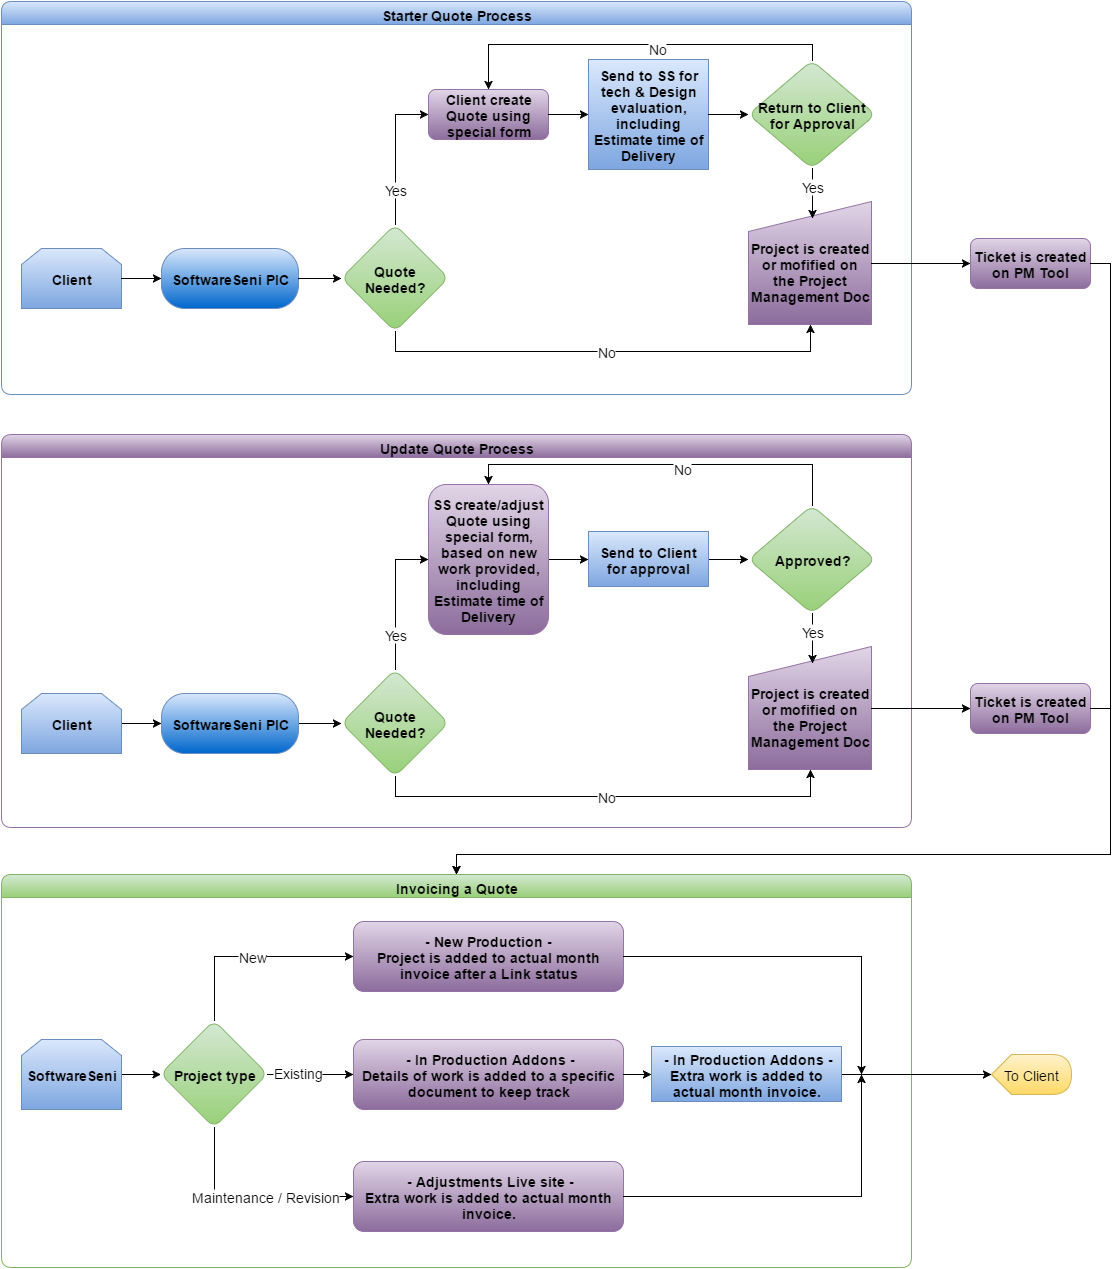

The diagram above was exported from draw.io. Its source (the exported page's mxGraphModel, read from the mxfile embedded in the PNG):
<mxGraphModel dx="1674" dy="1959" grid="1" gridSize="10" guides="1" tooltips="1" connect="1" arrows="1" fold="1" page="1" pageScale="1" pageWidth="826" pageHeight="1169" background="#ffffff" math="0">
  <root>
    <mxCell id="0" style=";html=1;" />
    <mxCell id="1" style=";html=1;" parent="0" />
    <mxCell id="5370ae9c7ac9eee1-5" value="Client" style="shape=loopLimit;whiteSpace=wrap;html=1;plain-blue;fontStyle=1;fontSize=14;" vertex="1" parent="1">
      <mxGeometry x="170" y="-886" width="100" height="60" as="geometry" />
    </mxCell>
    <mxCell id="5370ae9c7ac9eee1-7" value="Starter Quote Process" style="swimlane;whiteSpace=wrap;html=1;fontSize=14;swimlaneFillColor=none;rounded=1;plain-blue" vertex="1" parent="1">
      <mxGeometry x="150" y="-1133" width="910" height="393" as="geometry">
        <mxRectangle x="150" y="-1133" width="170" height="23" as="alternateBounds" />
      </mxGeometry>
    </mxCell>
    <mxCell id="5370ae9c7ac9eee1-8" value="SoftwareSeni PIC" style="rounded=1;whiteSpace=wrap;html=1;fontSize=14;perimeterSpacing=0;plain-blue;fontStyle=1;gradientColor=#0066CC;arcSize=39;" vertex="1" parent="5370ae9c7ac9eee1-7">
      <mxGeometry x="160" y="247" width="137" height="60" as="geometry" />
    </mxCell>
    <mxCell id="5370ae9c7ac9eee1-9" value="Quote Needed?" style="rhombus;whiteSpace=wrap;html=1;rounded=1;fontSize=14;plain-green;fontStyle=1" vertex="1" parent="5370ae9c7ac9eee1-7">
      <mxGeometry x="340" y="223" width="107" height="107" as="geometry" />
    </mxCell>
    <mxCell id="5370ae9c7ac9eee1-10" value="Client create Quote using special form" style="whiteSpace=wrap;html=1;rounded=1;fontSize=14;fontStyle=1;plain-purple" vertex="1" parent="5370ae9c7ac9eee1-7">
      <mxGeometry x="427" y="88" width="120" height="50" as="geometry" />
    </mxCell>
    <mxCell id="5370ae9c7ac9eee1-12" value="Send to SS for tech &amp;amp; Design evaluation, including Estimate time of Delivery" style="whiteSpace=wrap;html=1;rounded=0;fontSize=14;plain-blue;fontStyle=1" vertex="1" parent="5370ae9c7ac9eee1-7">
      <mxGeometry x="587" y="58" width="120" height="110" as="geometry" />
    </mxCell>
    <mxCell id="5370ae9c7ac9eee1-13" value="Yes" style="edgeStyle=orthogonalEdgeStyle;rounded=0;html=1;exitX=0.5;exitY=0;entryX=0;entryY=0.5;jettySize=auto;orthogonalLoop=1;fontSize=14;" edge="1" parent="5370ae9c7ac9eee1-7" source="5370ae9c7ac9eee1-9" target="5370ae9c7ac9eee1-10">
      <mxGeometry x="-0.5102" relative="1" as="geometry">
        <mxPoint as="offset" />
      </mxGeometry>
    </mxCell>
    <mxCell id="5370ae9c7ac9eee1-14" style="edgeStyle=orthogonalEdgeStyle;rounded=0;html=1;exitX=1;exitY=0.5;entryX=0;entryY=0.5;jettySize=auto;orthogonalLoop=1;fontSize=14;" edge="1" parent="5370ae9c7ac9eee1-7" source="5370ae9c7ac9eee1-10" target="5370ae9c7ac9eee1-12">
      <mxGeometry relative="1" as="geometry" />
    </mxCell>
    <mxCell id="5370ae9c7ac9eee1-17" style="edgeStyle=orthogonalEdgeStyle;rounded=0;html=1;exitX=1;exitY=0.5;entryX=0;entryY=0.5;jettySize=auto;orthogonalLoop=1;fontSize=14;" edge="1" parent="5370ae9c7ac9eee1-7" source="5370ae9c7ac9eee1-8" target="5370ae9c7ac9eee1-9">
      <mxGeometry relative="1" as="geometry" />
    </mxCell>
    <mxCell id="5370ae9c7ac9eee1-21" value="&lt;div&gt;&lt;br&gt;&lt;/div&gt;Project is created or mofified on the Project Management Doc" style="shape=manualInput;whiteSpace=wrap;html=1;rounded=0;fontSize=14;fontStyle=1;plain-purple" vertex="1" parent="5370ae9c7ac9eee1-7">
      <mxGeometry x="747" y="200" width="123" height="123" as="geometry" />
    </mxCell>
    <mxCell id="5370ae9c7ac9eee1-23" value="No" style="edgeStyle=orthogonalEdgeStyle;rounded=0;html=1;exitX=0.5;exitY=1;entryX=0.5;entryY=1;jettySize=auto;orthogonalLoop=1;fontSize=14;" edge="1" parent="5370ae9c7ac9eee1-7" source="5370ae9c7ac9eee1-9" target="5370ae9c7ac9eee1-21">
      <mxGeometry relative="1" as="geometry" />
    </mxCell>
    <mxCell id="5370ae9c7ac9eee1-29" value="&lt;span&gt;Return to Client for Approval&lt;/span&gt;" style="rhombus;whiteSpace=wrap;html=1;rounded=1;fontSize=14;plain-green;fontStyle=1" vertex="1" parent="5370ae9c7ac9eee1-7">
      <mxGeometry x="747" y="59" width="127" height="108" as="geometry" />
    </mxCell>
    <mxCell id="5370ae9c7ac9eee1-30" value="Yes" style="edgeStyle=orthogonalEdgeStyle;rounded=0;html=1;exitX=0.5;exitY=1;entryX=0.52;entryY=0.138;entryPerimeter=0;jettySize=auto;orthogonalLoop=1;fontSize=14;" edge="1" parent="5370ae9c7ac9eee1-7" source="5370ae9c7ac9eee1-29" target="5370ae9c7ac9eee1-21">
      <mxGeometry relative="1" as="geometry" />
    </mxCell>
    <mxCell id="5370ae9c7ac9eee1-33" style="edgeStyle=orthogonalEdgeStyle;rounded=0;html=1;exitX=1;exitY=0.5;entryX=0;entryY=0.5;jettySize=auto;orthogonalLoop=1;fontSize=14;" edge="1" parent="5370ae9c7ac9eee1-7" source="5370ae9c7ac9eee1-12" target="5370ae9c7ac9eee1-29">
      <mxGeometry relative="1" as="geometry" />
    </mxCell>
    <mxCell id="5370ae9c7ac9eee1-34" style="edgeStyle=orthogonalEdgeStyle;rounded=0;html=1;exitX=0.5;exitY=0;entryX=0.5;entryY=0;jettySize=auto;orthogonalLoop=1;fontSize=14;" edge="1" parent="5370ae9c7ac9eee1-7" source="5370ae9c7ac9eee1-29" target="5370ae9c7ac9eee1-10">
      <mxGeometry relative="1" as="geometry">
        <Array as="points">
          <mxPoint x="811" y="51" />
          <mxPoint x="811" y="43" />
          <mxPoint x="490" y="43" />
        </Array>
      </mxGeometry>
    </mxCell>
    <mxCell id="5370ae9c7ac9eee1-35" value="No" style="text;html=1;resizable=0;points=[];;align=center;verticalAlign=middle;labelBackgroundColor=#ffffff;fontSize=14;" vertex="1" connectable="0" parent="5370ae9c7ac9eee1-34">
      <mxGeometry x="-0.1056" y="3" relative="1" as="geometry">
        <mxPoint as="offset" />
      </mxGeometry>
    </mxCell>
    <mxCell id="5370ae9c7ac9eee1-15" style="edgeStyle=orthogonalEdgeStyle;rounded=0;html=1;exitX=1;exitY=0.5;entryX=0;entryY=0.5;jettySize=auto;orthogonalLoop=1;fontSize=14;" edge="1" parent="1" source="5370ae9c7ac9eee1-5" target="5370ae9c7ac9eee1-8">
      <mxGeometry relative="1" as="geometry" />
    </mxCell>
    <mxCell id="5370ae9c7ac9eee1-24" value="Ticket is created on PM Tool" style="whiteSpace=wrap;html=1;rounded=1;fontSize=14;fontStyle=1;plain-purple" vertex="1" parent="1">
      <mxGeometry x="1119" y="-896" width="120" height="50" as="geometry" />
    </mxCell>
    <mxCell id="5370ae9c7ac9eee1-25" style="edgeStyle=orthogonalEdgeStyle;rounded=0;html=1;exitX=1;exitY=0.5;entryX=0;entryY=0.5;jettySize=auto;orthogonalLoop=1;fontSize=14;" edge="1" parent="1" source="5370ae9c7ac9eee1-21" target="5370ae9c7ac9eee1-24">
      <mxGeometry relative="1" as="geometry" />
    </mxCell>
    <mxCell id="5370ae9c7ac9eee1-36" style="edgeStyle=orthogonalEdgeStyle;rounded=0;html=1;exitX=1;exitY=0.5;entryX=0;entryY=0.5;jettySize=auto;orthogonalLoop=1;fontSize=14;" edge="1" parent="1" source="5370ae9c7ac9eee1-37" target="5370ae9c7ac9eee1-40">
      <mxGeometry x="270" y="-423" as="geometry" />
    </mxCell>
    <mxCell id="5370ae9c7ac9eee1-37" value="Client" style="shape=loopLimit;whiteSpace=wrap;html=1;plain-blue;fontStyle=1;fontSize=14;" vertex="1" parent="1">
      <mxGeometry x="170" y="-441" width="100" height="60" as="geometry" />
    </mxCell>
    <mxCell id="5370ae9c7ac9eee1-38" value="Update Quote Process" style="swimlane;whiteSpace=wrap;html=1;fontSize=14;swimlaneFillColor=none;rounded=1;plain-purple" vertex="1" parent="1">
      <mxGeometry x="150" y="-700" width="910" height="393" as="geometry">
        <mxRectangle x="150" y="-1133" width="170" height="23" as="alternateBounds" />
      </mxGeometry>
    </mxCell>
    <mxCell id="5370ae9c7ac9eee1-39" style="edgeStyle=orthogonalEdgeStyle;rounded=0;html=1;exitX=1;exitY=0.5;entryX=0;entryY=0.5;jettySize=auto;orthogonalLoop=1;fontSize=14;" edge="1" parent="5370ae9c7ac9eee1-38" source="5370ae9c7ac9eee1-40" target="5370ae9c7ac9eee1-43">
      <mxGeometry relative="1" as="geometry" />
    </mxCell>
    <mxCell id="5370ae9c7ac9eee1-40" value="SoftwareSeni PIC" style="rounded=1;whiteSpace=wrap;html=1;fontSize=14;perimeterSpacing=0;plain-blue;fontStyle=1;gradientColor=#0066CC;arcSize=39;" vertex="1" parent="5370ae9c7ac9eee1-38">
      <mxGeometry x="160" y="259" width="137" height="60" as="geometry" />
    </mxCell>
    <mxCell id="5370ae9c7ac9eee1-41" value="Yes" style="edgeStyle=orthogonalEdgeStyle;rounded=0;html=1;exitX=0.5;exitY=0;entryX=0;entryY=0.5;jettySize=auto;orthogonalLoop=1;fontSize=14;" edge="1" parent="5370ae9c7ac9eee1-38" source="5370ae9c7ac9eee1-43" target="5370ae9c7ac9eee1-45">
      <mxGeometry x="-0.5102" relative="1" as="geometry">
        <mxPoint as="offset" />
      </mxGeometry>
    </mxCell>
    <mxCell id="5370ae9c7ac9eee1-42" value="No" style="edgeStyle=orthogonalEdgeStyle;rounded=0;html=1;exitX=0.5;exitY=1;entryX=0.5;entryY=1;jettySize=auto;orthogonalLoop=1;fontSize=14;" edge="1" parent="5370ae9c7ac9eee1-38" source="5370ae9c7ac9eee1-43" target="5370ae9c7ac9eee1-48">
      <mxGeometry relative="1" as="geometry" />
    </mxCell>
    <mxCell id="5370ae9c7ac9eee1-43" value="Quote Needed?" style="rhombus;whiteSpace=wrap;html=1;rounded=1;fontSize=14;plain-green;fontStyle=1" vertex="1" parent="5370ae9c7ac9eee1-38">
      <mxGeometry x="340" y="235" width="107" height="107" as="geometry" />
    </mxCell>
    <mxCell id="5370ae9c7ac9eee1-44" style="edgeStyle=orthogonalEdgeStyle;rounded=0;html=1;exitX=1;exitY=0.5;entryX=0;entryY=0.5;jettySize=auto;orthogonalLoop=1;fontSize=14;" edge="1" parent="5370ae9c7ac9eee1-38" source="5370ae9c7ac9eee1-45" target="5370ae9c7ac9eee1-47">
      <mxGeometry relative="1" as="geometry" />
    </mxCell>
    <mxCell id="5370ae9c7ac9eee1-45" value="SS create/adjust Quote using special form, based on new work provided, including Estimate time of Delivery" style="whiteSpace=wrap;html=1;rounded=1;fontSize=14;fontStyle=1;plain-purple" vertex="1" parent="5370ae9c7ac9eee1-38">
      <mxGeometry x="427" y="50" width="120" height="150" as="geometry" />
    </mxCell>
    <mxCell id="5370ae9c7ac9eee1-46" style="edgeStyle=orthogonalEdgeStyle;rounded=0;html=1;exitX=1;exitY=0.5;entryX=0;entryY=0.5;jettySize=auto;orthogonalLoop=1;fontSize=14;" edge="1" parent="5370ae9c7ac9eee1-38" source="5370ae9c7ac9eee1-47" target="5370ae9c7ac9eee1-52">
      <mxGeometry relative="1" as="geometry" />
    </mxCell>
    <mxCell id="5370ae9c7ac9eee1-47" value="Send to Client for approval" style="whiteSpace=wrap;html=1;rounded=0;fontSize=14;plain-blue;fontStyle=1" vertex="1" parent="5370ae9c7ac9eee1-38">
      <mxGeometry x="587" y="97" width="120" height="55" as="geometry" />
    </mxCell>
    <mxCell id="5370ae9c7ac9eee1-48" value="&lt;div&gt;&lt;br&gt;&lt;/div&gt;Project is created or mofified on the Project Management Doc" style="shape=manualInput;whiteSpace=wrap;html=1;rounded=0;fontSize=14;fontStyle=1;plain-purple" vertex="1" parent="5370ae9c7ac9eee1-38">
      <mxGeometry x="747" y="212" width="123" height="123" as="geometry" />
    </mxCell>
    <mxCell id="5370ae9c7ac9eee1-49" value="Yes" style="edgeStyle=orthogonalEdgeStyle;rounded=0;html=1;exitX=0.5;exitY=1;entryX=0.52;entryY=0.138;entryPerimeter=0;jettySize=auto;orthogonalLoop=1;fontSize=14;" edge="1" parent="5370ae9c7ac9eee1-38" source="5370ae9c7ac9eee1-52" target="5370ae9c7ac9eee1-48">
      <mxGeometry relative="1" as="geometry" />
    </mxCell>
    <mxCell id="5370ae9c7ac9eee1-50" style="edgeStyle=orthogonalEdgeStyle;rounded=0;html=1;exitX=0.5;exitY=0;entryX=0.5;entryY=0;jettySize=auto;orthogonalLoop=1;fontSize=14;" edge="1" parent="5370ae9c7ac9eee1-38" source="5370ae9c7ac9eee1-52" target="5370ae9c7ac9eee1-45">
      <mxGeometry relative="1" as="geometry">
        <Array as="points">
          <mxPoint x="811" y="30" />
          <mxPoint x="487" y="30" />
        </Array>
      </mxGeometry>
    </mxCell>
    <mxCell id="5370ae9c7ac9eee1-51" value="No" style="text;html=1;resizable=0;points=[];;align=center;verticalAlign=middle;labelBackgroundColor=#ffffff;fontSize=14;" vertex="1" connectable="0" parent="5370ae9c7ac9eee1-50">
      <mxGeometry x="-0.1056" y="3" relative="1" as="geometry">
        <mxPoint as="offset" />
      </mxGeometry>
    </mxCell>
    <mxCell id="5370ae9c7ac9eee1-52" value="&lt;span&gt;Approved?&lt;/span&gt;" style="rhombus;whiteSpace=wrap;html=1;rounded=1;fontSize=14;plain-green;fontStyle=1" vertex="1" parent="5370ae9c7ac9eee1-38">
      <mxGeometry x="747" y="71" width="127" height="108" as="geometry" />
    </mxCell>
    <mxCell id="5370ae9c7ac9eee1-53" value="Ticket is created on PM Tool" style="whiteSpace=wrap;html=1;rounded=1;fontSize=14;fontStyle=1;plain-purple" vertex="1" parent="1">
      <mxGeometry x="1119" y="-451" width="120" height="50" as="geometry" />
    </mxCell>
    <mxCell id="5370ae9c7ac9eee1-54" style="edgeStyle=orthogonalEdgeStyle;rounded=0;html=1;exitX=1;exitY=0.5;entryX=0;entryY=0.5;jettySize=auto;orthogonalLoop=1;fontSize=14;" edge="1" parent="1" source="5370ae9c7ac9eee1-48" target="5370ae9c7ac9eee1-53">
      <mxGeometry x="1020" y="-438" as="geometry" />
    </mxCell>
    <mxCell id="487c5d8073abdaf7-1" value="Invoicing a Quote" style="swimlane;whiteSpace=wrap;html=1;fontSize=14;swimlaneFillColor=none;rounded=1;plain-green" vertex="1" parent="1">
      <mxGeometry x="150" y="-260" width="910" height="393" as="geometry">
        <mxRectangle x="150" y="-1133" width="170" height="23" as="alternateBounds" />
      </mxGeometry>
    </mxCell>
    <mxCell id="7b8834bf88c6e13d-1" value="Project type" style="rhombus;whiteSpace=wrap;html=1;rounded=1;fontSize=14;plain-green;fontStyle=1" vertex="1" parent="487c5d8073abdaf7-1">
      <mxGeometry x="159" y="146" width="107" height="107" as="geometry" />
    </mxCell>
    <mxCell id="7b8834bf88c6e13d-2" value="&lt;div&gt;- New Production -&lt;/div&gt;Project is added to actual month invoice after a Link status" style="whiteSpace=wrap;html=1;rounded=1;fontSize=14;fontStyle=1;plain-purple" vertex="1" parent="487c5d8073abdaf7-1">
      <mxGeometry x="352" y="47" width="270" height="70" as="geometry" />
    </mxCell>
    <mxCell id="7b8834bf88c6e13d-3" value="New" style="edgeStyle=orthogonalEdgeStyle;rounded=0;html=1;exitX=0.5;exitY=0;entryX=0;entryY=0.5;jettySize=auto;orthogonalLoop=1;fontSize=14;" edge="1" parent="487c5d8073abdaf7-1" source="7b8834bf88c6e13d-1" target="7b8834bf88c6e13d-2">
      <mxGeometry relative="1" as="geometry" />
    </mxCell>
    <mxCell id="7b8834bf88c6e13d-4" value="&lt;div&gt;&lt;span&gt;&amp;nbsp;- In Production Addons -&lt;/span&gt;&lt;br&gt;&lt;/div&gt;&lt;div&gt;Details of work is added to a specific document to keep track&lt;/div&gt;" style="whiteSpace=wrap;html=1;rounded=1;fontSize=14;fontStyle=1;plain-purple" vertex="1" parent="487c5d8073abdaf7-1">
      <mxGeometry x="352" y="165" width="270" height="70" as="geometry" />
    </mxCell>
    <mxCell id="7b8834bf88c6e13d-6" style="edgeStyle=orthogonalEdgeStyle;rounded=0;html=1;exitX=1;exitY=0.5;jettySize=auto;orthogonalLoop=1;fontSize=14;" edge="1" parent="487c5d8073abdaf7-1" source="7b8834bf88c6e13d-22" target="7b8834bf88c6e13d-1">
      <mxGeometry relative="1" as="geometry">
        <mxPoint x="157" y="200" as="sourcePoint" />
        <Array as="points" />
      </mxGeometry>
    </mxCell>
    <mxCell id="7b8834bf88c6e13d-9" style="edgeStyle=orthogonalEdgeStyle;rounded=0;html=1;exitX=1;exitY=0.5;jettySize=auto;orthogonalLoop=1;fontSize=14;" edge="1" parent="487c5d8073abdaf7-1" source="7b8834bf88c6e13d-1" target="7b8834bf88c6e13d-4">
      <mxGeometry relative="1" as="geometry" />
    </mxCell>
    <mxCell id="7b8834bf88c6e13d-10" value="Existing" style="text;html=1;resizable=0;points=[];;align=center;verticalAlign=middle;labelBackgroundColor=#ffffff;fontSize=14;" vertex="1" connectable="0" parent="7b8834bf88c6e13d-9">
      <mxGeometry x="-0.2935" y="-2" relative="1" as="geometry">
        <mxPoint y="-5" as="offset" />
      </mxGeometry>
    </mxCell>
    <mxCell id="7b8834bf88c6e13d-11" value="&lt;div&gt;&amp;nbsp;- Adjustments Live site -&lt;/div&gt;Extra work is added to actual month invoice." style="whiteSpace=wrap;html=1;rounded=1;fontSize=14;fontStyle=1;plain-purple" vertex="1" parent="487c5d8073abdaf7-1">
      <mxGeometry x="352" y="287" width="270" height="70" as="geometry" />
    </mxCell>
    <mxCell id="7b8834bf88c6e13d-12" value="Maintenance / Revision" style="edgeStyle=orthogonalEdgeStyle;rounded=0;html=1;exitX=0.5;exitY=1;entryX=0;entryY=0.5;jettySize=auto;orthogonalLoop=1;fontSize=14;" edge="1" parent="487c5d8073abdaf7-1" source="7b8834bf88c6e13d-1" target="7b8834bf88c6e13d-11">
      <mxGeometry x="0.1503" relative="1" as="geometry">
        <mxPoint as="offset" />
      </mxGeometry>
    </mxCell>
    <mxCell id="7b8834bf88c6e13d-22" value="SoftwareSeni" style="shape=loopLimit;whiteSpace=wrap;html=1;rounded=0;fontSize=14;plain-blue;fontStyle=1" vertex="1" parent="487c5d8073abdaf7-1">
      <mxGeometry x="20" y="165" width="100" height="70" as="geometry" />
    </mxCell>
    <mxCell id="7b8834bf88c6e13d-7" style="edgeStyle=orthogonalEdgeStyle;rounded=0;html=1;exitX=1;exitY=0.5;entryX=0.5;entryY=0;jettySize=auto;orthogonalLoop=1;fontSize=14;" edge="1" parent="1" source="5370ae9c7ac9eee1-53" target="487c5d8073abdaf7-1">
      <mxGeometry relative="1" as="geometry">
        <Array as="points">
          <mxPoint x="1259" y="-426" />
          <mxPoint x="1259" y="-280" />
          <mxPoint x="605" y="-280" />
        </Array>
      </mxGeometry>
    </mxCell>
    <mxCell id="7b8834bf88c6e13d-8" style="edgeStyle=orthogonalEdgeStyle;rounded=0;html=1;exitX=1;exitY=0.5;entryX=0.5;entryY=0;jettySize=auto;orthogonalLoop=1;fontSize=14;" edge="1" parent="1" source="5370ae9c7ac9eee1-24" target="487c5d8073abdaf7-1">
      <mxGeometry relative="1" as="geometry">
        <Array as="points">
          <mxPoint x="1259" y="-871" />
          <mxPoint x="1259" y="-280" />
          <mxPoint x="605" y="-280" />
        </Array>
      </mxGeometry>
    </mxCell>
    <mxCell id="7b8834bf88c6e13d-14" value="To Client" style="shape=display;whiteSpace=wrap;html=1;rounded=0;fontSize=14;plain-yellow" vertex="1" parent="1">
      <mxGeometry x="1140" y="-80" width="80" height="40" as="geometry" />
    </mxCell>
    <mxCell id="7b8834bf88c6e13d-19" style="edgeStyle=orthogonalEdgeStyle;rounded=0;html=1;exitX=1;exitY=0.5;jettySize=auto;orthogonalLoop=1;fontSize=14;" edge="1" parent="1" source="7b8834bf88c6e13d-2">
      <mxGeometry relative="1" as="geometry">
        <mxPoint x="1010" y="-60" as="targetPoint" />
      </mxGeometry>
    </mxCell>
    <mxCell id="7b8834bf88c6e13d-20" style="edgeStyle=orthogonalEdgeStyle;rounded=0;html=1;exitX=1;exitY=0.5;jettySize=auto;orthogonalLoop=1;fontSize=14;" edge="1" parent="1" source="7b8834bf88c6e13d-11">
      <mxGeometry relative="1" as="geometry">
        <mxPoint x="1010" y="-60" as="targetPoint" />
      </mxGeometry>
    </mxCell>
    <mxCell id="7b8834bf88c6e13d-21" style="edgeStyle=orthogonalEdgeStyle;rounded=0;html=1;exitX=1;exitY=0.5;entryX=0;entryY=0.5;jettySize=auto;orthogonalLoop=1;fontSize=14;" edge="1" parent="1" source="7b8834bf88c6e13d-27" target="7b8834bf88c6e13d-14">
      <mxGeometry relative="1" as="geometry" />
    </mxCell>
    <mxCell id="7b8834bf88c6e13d-27" value="&lt;div&gt;&amp;nbsp;- In Production Addons -&lt;/div&gt;&lt;span&gt;Extra work is added to actual month invoice.&lt;/span&gt;" style="whiteSpace=wrap;html=1;rounded=0;fontSize=14;plain-blue;fontStyle=1" vertex="1" parent="1">
      <mxGeometry x="800" y="-88" width="190" height="55" as="geometry" />
    </mxCell>
    <mxCell id="7b8834bf88c6e13d-28" style="edgeStyle=orthogonalEdgeStyle;rounded=0;html=1;exitX=1;exitY=0.5;entryX=0;entryY=0.5;jettySize=auto;orthogonalLoop=1;fontSize=14;" edge="1" parent="1" source="7b8834bf88c6e13d-4" target="7b8834bf88c6e13d-27">
      <mxGeometry relative="1" as="geometry">
        <mxPoint x="772" y="-60" as="sourcePoint" />
        <mxPoint x="1140" y="-60" as="targetPoint" />
      </mxGeometry>
    </mxCell>
  </root>
</mxGraphModel>